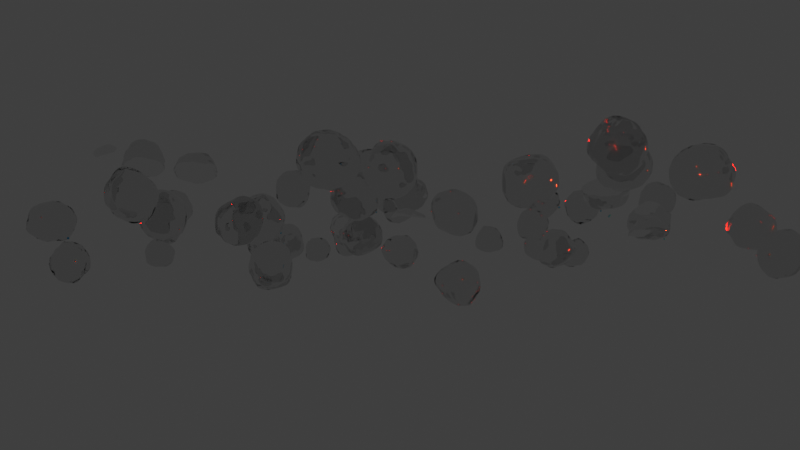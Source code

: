 # Source: 23-05-2026-prbn-sol.blend  (saved by Blender 5.1.29; exported with 4.5.12 LTS)
import bpy
from mathutils import Matrix  # noqa: F401  (used for matrix-valued properties, if any)

bpy.ops.wm.read_factory_settings(use_empty=True)
scene = bpy.context.scene
scene.name = 'Scene'

# ---- collections
col_collection = bpy.data.collections.new('Collection'); scene.collection.children.link(col_collection)

# ---- materials (node trees are filled in below, after node groups)
mat_bub = bpy.data.materials.new('bub')
mat_bub.surface_render_method = 'BLENDED'
mat_bub.blend_method = 'BLEND'
mat_water = bpy.data.materials.new('water')

# ---- node groups
ng_buble_floting_up = bpy.data.node_groups.new('buble floting up', 'GeometryNodeTree')
_s = ng_buble_floting_up.interface.new_socket(name='Geometry', in_out='OUTPUT', socket_type='NodeSocketGeometry')
_s = ng_buble_floting_up.interface.new_socket(name='Geometry', in_out='INPUT', socket_type='NodeSocketGeometry')
_s.description = 'Points to modify the positions of'
_N = ng_buble_floting_up.nodes; _L = ng_buble_floting_up.links
n0 = _N.new('GeometryNodeSetPosition'); n0.name = 'Set Position.003'; n0.location = (259, 287)
n1 = _N.new('ShaderNodeCombineXYZ'); n1.name = 'Combine XYZ.001'; n1.location = (70, 106)
n2 = _N.new('GeometryNodeInputSceneTime'); n2.name = 'Scene Time.003'; n2.location = (-470, -129)
n3 = _N.new('ShaderNodeMath'); n3.name = 'Math.009'; n3.location = (-110, -113)
n3.operation = 'MULTIPLY'
n4 = _N.new('GeometryNodeInputNamedAttribute'); n4.name = 'Named Attribute.005'; n4.location = (-432, -268)
n4.inputs[0].default_value = 'rand_start'
n5 = _N.new('NodeGroupOutput'); n5.name = 'Group Output'; n5.location = (449, 9)
n6 = _N.new('NodeGroupInput'); n6.name = 'Group Input'; n6.location = (-632, 9)
n7 = _N.new('ShaderNodeMath'); n7.name = 'Math.010'; n7.location = (-290, -97)
n7.operation = 'MULTIPLY'
n7.inputs[1].default_value = 2.0
_L.new(n1.outputs[0], n0.inputs[3])
_L.new(n3.outputs[0], n1.inputs[2])
_L.new(n4.outputs[0], n3.inputs[1])
_L.new(n6.outputs[0], n0.inputs[0])
_L.new(n0.outputs[0], n5.inputs[0])
_L.new(n7.outputs[0], n3.inputs[0])
_L.new(n2.outputs[0], n7.inputs[0])
n5.is_active_output = True
ng_splat_instane = bpy.data.node_groups.new('splat+instane', 'GeometryNodeTree')
_s = ng_splat_instane.interface.new_socket(name='Geometry', in_out='OUTPUT', socket_type='NodeSocketGeometry')
_s = ng_splat_instane.interface.new_socket(name='Geometry', in_out='INPUT', socket_type='NodeSocketGeometry')
ng_splat_instane.is_modifier = True
_N = ng_splat_instane.nodes; _L = ng_splat_instane.links
n0 = _N.new('NodeGroupInput'); n0.name = 'Group Input'; n0.location = (-2877, 95)
n1 = _N.new('NodeGroupOutput'); n1.name = 'Group Output'; n1.location = (5967, 53)
n2 = _N.new('GeometryNodeMeshUVSphere'); n2.name = 'UV Sphere'; n2.location = (-1366, -51)
n2.inputs[0].default_value = 64
n2.inputs[1].default_value = 64
n2.inputs[2].default_value = 0.16
n3 = _N.new('GeometryNodeDeleteGeometry'); n3.name = 'Delete Geometry'; n3.location = (298, -36)
n4 = _N.new('FunctionNodeCompare'); n4.name = 'Compare'; n4.location = (30, -121)
n4.operation = 'LESS_THAN'
n4.inputs[1].default_value = 0.09
n5 = _N.new('ShaderNodeMath'); n5.name = 'Math'; n5.location = (462, -36)
n5.operation = 'SUBTRACT'
n6 = _N.new('GeometryNodeSetPosition'); n6.name = 'Set Position'; n6.location = (30, -36)
n7 = _N.new('GeometryNodeInputPosition'); n7.name = 'Position.001'; n7.location = (807, 127)
n8 = _N.new('GeometryNodeBlurAttribute'); n8.name = 'Blur Attribute'; n8.location = (1067, 303)
n8.data_type = 'FLOAT_VECTOR'
n9 = _N.new('GeometryNodeInputNormal'); n9.name = 'Normal'; n9.location = (429, -232)
n10 = _N.new('ShaderNodeVectorMath'); n10.name = 'Vector Math'; n10.location = (613, -216)
n10.operation = 'SCALE'
n11 = _N.new('NodeReroute'); n11.name = 'Reroute'; n11.location = (244, 501)
n11.width = 10
n11.socket_idname = 'NodeSocketFloat'
n12 = _N.new('ShaderNodeMath'); n12.name = 'Math.001'; n12.location = (304, -36)
n12.operation = 'SUBTRACT'
n12.use_clamp = True
n13 = _N.new('ShaderNodeMath'); n13.name = 'Math.002'; n13.location = (224, -59)
n13.operation = 'SINE'
n14 = _N.new('ShaderNodeMath'); n14.name = 'Math.003'; n14.location = (30, -63)
n14.operation = 'MULTIPLY'
n14.inputs[1].default_value = 65.23
n15 = _N.new('FunctionNodeCompare'); n15.name = 'Compare.001'; n15.location = (628, 1083)
n15.operation = 'LESS_THAN'
n15.inputs[1].default_value = 0.22
n16 = _N.new('ShaderNodeMath'); n16.name = 'Math.004'; n16.location = (392, -36)
n16.operation = 'MULTIPLY'
n16.inputs[1].default_value = 0.005
n17 = _N.new('GeometryNodeInputSceneTime'); n17.name = 'Scene Time'; n17.location = (30, -225)
n18 = _N.new('GeometryNodeSetPosition'); n18.name = 'Set Position.001'; n18.location = (30, -36)
n19 = _N.new('ShaderNodeTexNoise'); n19.name = 'Noise Texture'; n19.location = (871, -62)
n19.width = 145
n19.normalize = False
n19.inputs[2].default_value = 3.0
n19.inputs[3].default_value = 2.42
n20 = _N.new('ShaderNodeVectorMath'); n20.name = 'Vector Math.001'; n20.location = (1066, -36)
n20.operation = 'SCALE'
n20.inputs[3].default_value = 0.04
n21 = _N.new('ShaderNodeVectorMath'); n21.name = 'Vector Math.002'; n21.location = (664, -164)
n22 = _N.new('ShaderNodeCombineXYZ'); n22.name = 'Combine XYZ'; n22.location = (390, -268)
n23 = _N.new('GeometryNodeInputSceneTime'); n23.name = 'Scene Time.001'; n23.location = (30, -356)
n24 = _N.new('ShaderNodeMath'); n24.name = 'Math.005'; n24.location = (210, -337)
n24.operation = 'DIVIDE'
n24.inputs[1].default_value = 100.0
n25 = _N.new('GeometryNodeSimulationInput'); n25.name = 'Simulation Input'; n25.location = (257, -56)
n26 = _N.new('GeometryNodeSimulationOutput'); n26.name = 'Simulation Output'; n26.location = (2531, -125)
n26.state_items.clear()
_it = n26.state_items.new('GEOMETRY', 'Mesh')
n27 = _N.new('GeometryNodeDistributePointsOnFaces'); n27.name = 'Distribute Points on Faces'; n27.location = (246, -304)
n27.inputs[4].default_value = 3.0
n28 = _N.new('GeometryNodeJoinGeometry'); n28.name = 'Join Geometry'; n28.location = (1326, -140)
n29 = _N.new('GeometryNodeSetPosition'); n29.name = 'Set Position.002'; n29.location = (2351, -129)
n30 = _N.new('GeometryNodeJoinGeometry'); n30.name = 'Join Geometry.001'; n30.location = (4969, 215)
n31 = _N.new('GeometryNodeStoreNamedAttribute'); n31.name = 'Store Named Attribute'; n31.location = (699, -215)
n31.data_type = 'FLOAT_VECTOR'
n31.inputs[2].default_value = 'nor'
n32 = _N.new('GeometryNodeInputNamedAttribute'); n32.name = 'Named Attribute'; n32.location = (1795, -420)
n32.data_type = 'FLOAT_VECTOR'
n32.inputs[0].default_value = 'nor'
n33 = _N.new('GeometryNodeStoreNamedAttribute'); n33.name = 'Store Named Attribute.001'; n33.location = (859, -217)
n33.inputs[2].default_value = 'lifetime'
n34 = _N.new('ShaderNodeVectorMath'); n34.name = 'Vector Math.003'; n34.location = (2334, -368)
n34.operation = 'SCALE'
n34.inputs[3].default_value = 0.1
n35 = _N.new('ShaderNodeVectorMath'); n35.name = 'Vector Math.004'; n35.location = (1967, -377)
n35.inputs[1].default_value = (0.0, 0.0, -0.49)
n36 = _N.new('GeometryNodeInputSceneTime'); n36.name = 'Scene Time.002'; n36.location = (30, -526)
n37 = _N.new('FunctionNodeRandomValue'); n37.name = 'Random Value'; n37.location = (681, -402)
n37.inputs[2].default_value = 1.0
n37.inputs[3].default_value = 1.2
n38 = _N.new('GeometryNodeStoreNamedAttribute'); n38.name = 'Store Named Attribute.002'; n38.location = (1867, -65)
n38.inputs[2].default_value = 'life'
n39 = _N.new('GeometryNodeStoreNamedAttribute'); n39.name = 'Store Named Attribute.003'; n39.location = (1041, -207)
n39.inputs[2].default_value = 'life'
n40 = _N.new('GeometryNodeInputNamedAttribute'); n40.name = 'Named Attribute.001'; n40.location = (1279, -354)
n40.inputs[0].default_value = 'life'
n41 = _N.new('ShaderNodeMath'); n41.name = 'Math.006'; n41.location = (1487, -204)
n41.inputs[1].default_value = 0.1
n42 = _N.new('GeometryNodeDeleteGeometry'); n42.name = 'Delete Geometry.001'; n42.location = (2145, -89)
n43 = _N.new('FunctionNodeCompare'); n43.name = 'Compare.002'; n43.location = (1646, -281)
n44 = _N.new('GeometryNodeInputNamedAttribute'); n44.name = 'Named Attribute.002'; n44.location = (1448, -403)
n44.inputs[0].default_value = 'lifetime'
n45 = _N.new('ShaderNodeVectorMath'); n45.name = 'Vector Math.005'; n45.location = (2143, -388)
n45.operation = 'MULTIPLY'
n46 = _N.new('ShaderNodeTexNoise'); n46.name = 'Noise Texture.001'; n46.location = (1984, -672)
n46.width = 145
n46.inputs[2].default_value = 5.8
n47 = _N.new('GeometryNodeSetShadeSmooth'); n47.name = 'Set Shade Smooth'; n47.location = (4513, -13)
n48 = _N.new('NodeReroute'); n48.name = 'Reroute.001'; n48.location = (318, 284)
n48.width = 10
n48.socket_idname = 'NodeSocketGeometry'
n49 = _N.new('GeometryNodeInstanceOnPoints'); n49.name = 'Instance on Points'; n49.location = (-1111, 136)
n50 = _N.new('GeometryNodeDistributePointsOnFaces'); n50.name = 'Distribute Points on Faces.001'; n50.location = (-2409, 174)
n50.inputs[4].default_value = 3.0
n51 = _N.new('FunctionNodeRandomValue'); n51.name = 'Random Value.001'; n51.location = (-1336, -233)
n51.inputs[0].default_value = (1.0, 1.0, 1.0)
n51.inputs[2].default_value = 1.0
n51.inputs[3].default_value = 1.5
n52 = _N.new('GeometryNodeRealizeInstances'); n52.name = 'Realize Instances'; n52.location = (-385, 250)
n53 = _N.new('GeometryNodeStoreNamedAttribute'); n53.name = 'Store Named Attribute.004'; n53.location = (-689, 176)
n53.domain = 'INSTANCE'
n53.inputs[2].default_value = 'rand_start'
n54 = _N.new('FunctionNodeRandomValue'); n54.name = 'Random Value.002'; n54.location = (-927, -2)
n54.inputs[2].default_value = 0.5
n55 = _N.new('GeometryNodeInputNamedAttribute'); n55.name = 'Named Attribute.003'; n55.location = (30, -197)
n55.inputs[0].default_value = 'rand_start'
n56 = _N.new('ShaderNodeMath'); n56.name = 'Math.007'; n56.location = (229, -123)
n56.operation = 'SUBTRACT'
n56.inputs[1].default_value = 1.72
n57 = _N.new('GeometryNodeBake'); n57.name = 'Bake'; n57.location = (5250, 214)
n58 = _N.new('GeometryNodeSetPointRadius'); n58.name = 'Set Point Radius'; n58.location = (465, -287)
n58.inputs[2].default_value = 0.01
n59 = _N.new('NodeReroute'); n59.name = 'Reroute.002'; n59.location = (995, 93)
n59.width = 10
n59.socket_idname = 'NodeSocketVector'
n60 = _N.new('ShaderNodeVectorRotate'); n60.name = 'Vector Rotate'; n60.location = (478, -61)
n60.rotation_type = 'X_AXIS'
n61 = _N.new('GeometryNodeInputNamedAttribute'); n61.name = 'Named Attribute.004'; n61.location = (30, -211)
n61.inputs[0].default_value = 'rand_start'
n62 = _N.new('ShaderNodeMath'); n62.name = 'Math.008'; n62.location = (245, -177)
n62.operation = 'MULTIPLY'
n62.inputs[1].default_value = 360.0
n63 = _N.new('ShaderNodeSeparateXYZ'); n63.name = 'Separate XYZ.001'; n63.location = (649, -36)
n64 = _N.new('GeometryNodeInputPosition'); n64.name = 'Position.002'; n64.location = (183, -73)
n65 = _N.new('NodeReroute'); n65.name = 'Reroute.003'; n65.location = (289, -67)
n65.width = 10
n65.socket_idname = 'NodeSocketFloat'
n66 = _N.new('NodeFrame'); n66.name = 'Frame'; n66.location = (-1991, 830)
n66.label = 'rotate_gradiunt, for random poping start'
n66.width = 819
n67 = _N.new('GeometryNodeCaptureAttribute'); n67.name = 'Capture Attribute'; n67.location = (229, -36)
n67.capture_items.clear()
n68 = _N.new('GeometryNodeInputPosition'); n68.name = 'Position'; n68.location = (30, -110)
n69 = _N.new('NodeReroute'); n69.name = 'Reroute.004'; n69.location = (1117, 652)
n69.width = 10
n69.socket_idname = 'NodeSocketBool'
n70 = _N.new('NodeFrame'); n70.name = 'Frame.001'; n70.location = (210, 769)
n70.label = 'sin-distort'
n70.width = 783
n71 = _N.new('NodeFrame'); n71.name = 'Frame.002'; n71.location = (1862, 1521)
n71.label = 'point simulation'
n71.width = 2701
n72 = _N.new('NodeReroute'); n72.name = 'Reroute.005'; n72.location = (1948, 313)
n72.width = 10
n72.socket_idname = 'NodeSocketGeometry'
n73 = _N.new('NodeReroute'); n73.name = 'Reroute.006'; n73.location = (2080, -90)
n73.width = 10
n73.socket_idname = 'NodeSocketGeometry'
n74 = _N.new('NodeReroute'); n74.name = 'Reroute.007'; n74.location = (4881, -23)
n74.width = 10
n74.socket_idname = 'NodeSocketGeometry'
n75 = _N.new('NodeReroute'); n75.name = 'Reroute.008'; n75.location = (4885, 151)
n75.width = 10
n75.socket_idname = 'NodeSocketGeometry'
n76 = _N.new('NodeReroute'); n76.name = 'Reroute.009'; n76.location = (1828, 993)
n76.width = 10
n76.socket_idname = 'NodeSocketBool'
n77 = _N.new('GeometryNodeGroup'); n77.name = 'Group'; n77.location = (30, -56)
n77.node_tree = ng_buble_floting_up
n78 = _N.new('NodeFrame'); n78.name = 'Frame.003'; n78.location = (1489, 393)
n78.label = 'buble floting up'
n78.width = 200
n79 = _N.new('NodeReroute'); n79.name = 'Reroute.010'; n79.location = (1180, 247)
n79.width = 10
n79.socket_idname = 'NodeSocketVector'
n80 = _N.new('NodeFrame'); n80.name = 'Frame.004'; n80.location = (1753, 372)
n80.label = 'random noise to add bumps'
n80.width = 200
n81 = _N.new('NodeFrame'); n81.name = 'Frame.005'; n81.location = (1248, 442)
n81.label = 'sin-distort'
n81.width = 200
n82 = _N.new('NodeFrame'); n82.name = 'Frame.006'; n82.location = (386, 387)
n82.label = 'delete gemoatry'
n82.width = 468
n83 = _N.new('GeometryNodeSetMaterial'); n83.name = 'Set Material'; n83.location = (4694, -26)
n83.inputs[2].default_value = mat_bub
n84 = _N.new('GeometryNodeSetMaterial'); n84.name = 'Set Material.001'; n84.location = (4789, 436)
n84.inputs[2].default_value = mat_water
n85 = _N.new('NodeFrame'); n85.name = 'Frame.007'; n85.location = (517, 46)
n85.label = 'random noise to add bumps'
n85.width = 1236
n86 = _N.new('NodeFrame'); n86.name = 'Frame.008'; n86.location = (-1124, 600)
n86.label = 'randomize_start'
n86.width = 632
n87 = _N.new('NodeReroute'); n87.name = 'Reroute.011'; n87.location = (133, 600)
n87.width = 10
n87.socket_idname = 'NodeSocketFloat'
n88 = _N.new('NodeFrame'); n88.name = 'Frame.009'; n88.location = (-437, 724)
n88.label = 'animate'
n88.width = 474
n89 = _N.new('NodeReroute'); n89.name = 'Reroute.012'; n89.location = (430, -119)
n89.width = 10
n89.socket_idname = 'NodeSocketVector'
n90 = _N.new('NodeReroute'); n90.name = 'Reroute.013'; n90.location = (432, -169)
n90.width = 10
n90.socket_idname = 'NodeSocketVector'
n91 = _N.new('NodeFrame'); n91.name = 'Frame.010'; n91.location = (-2073, 228)
n91.label = 'rotate_vector'
n91.width = 465
n25.pair_with_output(n26)
n3.parent = n82
n4.parent = n82
n5.parent = n86
n6.parent = n81
n9.parent = n70
n10.parent = n70
n12.parent = n88
n13.parent = n70
n14.parent = n70
n16.parent = n70
n17.parent = n88
n18.parent = n80
n19.parent = n85
n20.parent = n85
n21.parent = n85
n22.parent = n85
n23.parent = n85
n24.parent = n85
n25.parent = n71
n26.parent = n71
n27.parent = n71
n28.parent = n71
n29.parent = n71
n31.parent = n71
n32.parent = n71
n33.parent = n71
n34.parent = n71
n35.parent = n71
n36.parent = n71
n37.parent = n71
n38.parent = n71
n39.parent = n71
n40.parent = n71
n41.parent = n71
n42.parent = n71
n43.parent = n71
n44.parent = n71
n45.parent = n71
n46.parent = n71
n55.parent = n86
n56.parent = n86
n58.parent = n71
n60.parent = n66
n61.parent = n66
n62.parent = n66
n63.parent = n66
n64.parent = n66
n65.parent = n86
n67.parent = n91
n68.parent = n91
n77.parent = n78
n89.parent = n91
n90.parent = n66
_L.new(n48.outputs[0], n3.inputs[0])
_L.new(n4.outputs[0], n3.inputs[1])
_L.new(n65.outputs[0], n5.inputs[0])
_L.new(n11.outputs[0], n4.inputs[0])
_L.new(n3.outputs[0], n6.inputs[0])
_L.new(n79.outputs[0], n6.inputs[2])
_L.new(n59.outputs[0], n8.inputs[0])
_L.new(n10.outputs[0], n6.inputs[3])
_L.new(n9.outputs[0], n10.inputs[0])
_L.new(n5.outputs[0], n12.inputs[0])
_L.new(n87.outputs[0], n11.inputs[0])
_L.new(n14.outputs[0], n13.inputs[0])
_L.new(n16.outputs[0], n10.inputs[3])
_L.new(n87.outputs[0], n14.inputs[0])
_L.new(n11.outputs[0], n15.inputs[0])
_L.new(n69.outputs[0], n6.inputs[1])
_L.new(n13.outputs[0], n16.inputs[0])
_L.new(n17.outputs[0], n12.inputs[1])
_L.new(n79.outputs[0], n18.inputs[2])
_L.new(n20.outputs[0], n18.inputs[3])
_L.new(n19.outputs[1], n20.inputs[0])
_L.new(n59.outputs[0], n21.inputs[0])
_L.new(n21.outputs[0], n19.inputs[0])
_L.new(n22.outputs[0], n21.inputs[1])
_L.new(n24.outputs[0], n22.inputs[2])
_L.new(n23.outputs[1], n24.inputs[0])
_L.new(n29.outputs[0], n26.inputs[1])
_L.new(n57.outputs[0], n1.inputs[0])
_L.new(n72.outputs[0], n27.inputs[0])
_L.new(n25.outputs[1], n28.inputs[0])
_L.new(n39.outputs[0], n28.inputs[0])
_L.new(n42.outputs[0], n29.inputs[0])
_L.new(n84.outputs[0], n30.inputs[0])
_L.new(n75.outputs[0], n30.inputs[0])
_L.new(n76.outputs[0], n27.inputs[1])
_L.new(n58.outputs[0], n31.inputs[0])
_L.new(n27.outputs[1], n31.inputs[3])
_L.new(n34.outputs[0], n29.inputs[3])
_L.new(n31.outputs[0], n33.inputs[0])
_L.new(n45.outputs[0], n34.inputs[0])
_L.new(n36.outputs[1], n27.inputs[6])
_L.new(n32.outputs[0], n35.inputs[0])
_L.new(n37.outputs[1], n33.inputs[3])
_L.new(n28.outputs[0], n38.inputs[0])
_L.new(n33.outputs[0], n39.inputs[0])
_L.new(n40.outputs[0], n41.inputs[0])
_L.new(n41.outputs[0], n38.inputs[3])
_L.new(n38.outputs[0], n42.inputs[0])
_L.new(n40.outputs[0], n43.inputs[0])
_L.new(n44.outputs[0], n43.inputs[1])
_L.new(n43.outputs[0], n42.inputs[1])
_L.new(n35.outputs[0], n45.inputs[0])
_L.new(n46.outputs[1], n45.inputs[1])
_L.new(n73.outputs[0], n47.inputs[0])
_L.new(n67.outputs[0], n49.inputs[0])
_L.new(n2.outputs[0], n49.inputs[2])
_L.new(n52.outputs[0], n48.inputs[0])
_L.new(n0.outputs[0], n50.inputs[0])
_L.new(n51.outputs[1], n49.inputs[6])
_L.new(n53.outputs[0], n52.inputs[0])
_L.new(n49.outputs[0], n53.inputs[0])
_L.new(n54.outputs[1], n53.inputs[3])
_L.new(n56.outputs[0], n5.inputs[1])
_L.new(n55.outputs[0], n56.inputs[0])
_L.new(n30.outputs[0], n57.inputs[0])
_L.new(n27.outputs[0], n58.inputs[0])
_L.new(n7.outputs[0], n59.inputs[0])
_L.new(n61.outputs[0], n62.inputs[0])
_L.new(n60.outputs[0], n63.inputs[0])
_L.new(n64.outputs[0], n60.inputs[0])
_L.new(n62.outputs[0], n60.inputs[3])
_L.new(n63.outputs[2], n65.inputs[0])
_L.new(n50.outputs[0], n67.inputs[0])
_L.new(n68.outputs[0], n67.inputs[1])
_L.new(n90.outputs[0], n60.inputs[1])
_L.new(n15.outputs[0], n69.inputs[0])
_L.new(n18.outputs[0], n72.inputs[0])
_L.new(n72.outputs[0], n73.inputs[0])
_L.new(n83.outputs[0], n74.inputs[0])
_L.new(n74.outputs[0], n75.inputs[0])
_L.new(n69.outputs[0], n76.inputs[0])
_L.new(n6.outputs[0], n77.inputs[0])
_L.new(n77.outputs[0], n18.inputs[0])
_L.new(n8.outputs[0], n79.inputs[0])
_L.new(n47.outputs[0], n83.inputs[0])
_L.new(n26.outputs[0], n84.inputs[0])
_L.new(n12.outputs[0], n87.inputs[0])
_L.new(n67.outputs[1], n89.inputs[0])
_L.new(n89.outputs[0], n90.inputs[0])
n1.is_active_output = True

# ---- material node trees
mat_bub.use_nodes = True; mat_bub.node_tree.nodes.clear()
_N = mat_bub.node_tree.nodes; _L = mat_bub.node_tree.links
n0 = _N.new('ShaderNodeBsdfPrincipled'); n0.name = 'Principled BSDF'; n0.location = (-200, 100)
n0.inputs[2].default_value = 0.0
n0.inputs[3].default_value = 1.08
n0.inputs[18].default_value = 1.0
n0.inputs[29].default_value = 200.0
n0.inputs[30].default_value = 1.08
n1 = _N.new('ShaderNodeOutputMaterial'); n1.name = 'Material Output'; n1.location = (200, 100)
_L.new(n0.outputs[0], n1.inputs[0])
n1.is_active_output = True
mat_water.use_nodes = True; mat_water.node_tree.nodes.clear()
_N = mat_water.node_tree.nodes; _L = mat_water.node_tree.links
n0 = _N.new('ShaderNodeBsdfPrincipled'); n0.name = 'Principled BSDF'; n0.location = (-200, 100)
n0.inputs[0].default_value = (0.002698, 0.4108, 0.8, 1.0)
n0.inputs[2].default_value = 0.0
n1 = _N.new('ShaderNodeOutputMaterial'); n1.name = 'Material Output'; n1.location = (200, 100)
_L.new(n0.outputs[0], n1.inputs[0])
n1.is_active_output = True

# ---- world
world_world = bpy.data.worlds.new('World'); scene.world = world_world
world_world.use_nodes = True; world_world.node_tree.nodes.clear()
_N = world_world.node_tree.nodes; _L = world_world.node_tree.links
n0 = _N.new('ShaderNodeBackground'); n0.name = 'Background'; n0.location = (-200, 100)
n0.inputs[0].default_value = (0.05, 0.05, 0.05, 1.0)
n1 = _N.new('ShaderNodeOutputWorld'); n1.name = 'World Output'; n1.location = (200, 100)
_L.new(n0.outputs[0], n1.inputs[0])
n1.is_active_output = True

# ---- cameras
cam_camera = bpy.data.cameras.new('Camera')
cam_camera.clip_end = 100.0
cam_camera.ortho_scale = 7.314

# ---- lights
light_light = bpy.data.lights.new('Light', 'AREA')
light_light.color = (1.0, 0.007497, 0.0007538)
light_light.energy = 1000.0
light_light.shadow_soft_size = 0.1
light_light.shape = 'RECTANGLE'
light_light.size = 0.1
light_light.size_y = 0.1
light_light_001 = bpy.data.lights.new('Light.001', 'AREA')
light_light_001.color = (1.0, 0.007497, 0.0007538)
light_light_001.energy = 1000.0
light_light_001.shadow_soft_size = 0.1
light_light_001.shape = 'RECTANGLE'
light_light_001.size = 0.1
light_light_001.size_y = 0.1

# ---- meshes
me_cube_001 = bpy.data.meshes.new('Cube.001')
me_cube_001.from_pydata([(3.044, 3.044, 0.0), (-3.044, 3.044, 0.0), (3.044, -3.044, 0.0), (-3.044, -3.044, 0.0)], [], [(3, 2, 0, 1)])
me_cube_001.polygons.foreach_set('use_smooth', [True] * 1)
_uv = me_cube_001.uv_layers.new(name='UVMap')
_uv.uv.foreach_set('vector', [0.0, 0.0, 1.0, 0.0, 1.0, 1.0, 0.0, 1.0])
me_cube_001.materials.append(mat_bub)
me_cube_001.materials.append(mat_water)
me_cube_001.update()

# ---- objects
ob_light = bpy.data.objects.new('Light', light_light)
ob_camera = bpy.data.objects.new('Camera', cam_camera)
ob_buble = bpy.data.objects.new('buble', me_cube_001)
ob_light_001 = bpy.data.objects.new('Light.001', light_light_001)

# ---- transforms, parenting, visibility, modifiers, constraints
ob_light.location = (4.394, -1.697, 0.01631)
ob_light.rotation_euler = (1.246, -0.1137, 1.579)
ob_light.scale = (5.257, 5.257, 5.257)
ob_light.lock_rotations_4d = False
ob_light.empty_display_type = 'ARROWS'
ob_light.color = (0.0, 0.0, 0.0, 0.0)
ob_light.lineart.crease_threshold = 0.0
ob_camera.location = (0.0, -10.95, 0.0)
ob_camera.rotation_euler = (1.571, -0.0, 0.0)
ob_camera.lock_rotations_4d = False
ob_camera.empty_display_type = 'ARROWS'
ob_camera.color = (0.0, 0.0, 0.0, 0.0)
ob_camera.display_type = 'WIRE'
ob_camera.lineart.crease_threshold = 0.0
ob_buble.location = (0.0, 0.0, -1.529)
_m = ob_buble.modifiers.new('GeometryNodes', 'NODES')
_m.node_group = ng_splat_instane
ob_light_001.location = (0.584, -4.312, -0.1523)
ob_light_001.rotation_euler = (1.097, -0.9931, -0.162)
ob_light_001.scale = (5.257, 5.257, 5.257)
ob_light_001.lock_rotations_4d = False
ob_light_001.empty_display_type = 'ARROWS'
ob_light_001.color = (0.0, 0.0, 0.0, 0.0)
ob_light_001.lineart.crease_threshold = 0.0

# ---- collection membership
col_collection.objects.link(ob_light)
col_collection.objects.link(ob_camera)
col_collection.objects.link(ob_buble)
col_collection.objects.link(ob_light_001)

# ---- scene / render settings (as saved in the file)
scene.camera = ob_camera
scene.frame_start = 1; scene.frame_end = 95; scene.frame_set(27)
scene.render.engine = 'BLENDER_EEVEE_NEXT'
scene.render.film_transparent = True
scene.render.bake_bias = 0.0
scene.render.bake_samples = 0
scene.cycles.samples = 4
scene.cycles.time_limit = 0.5
scene.eevee.taa_render_samples = 16
scene.view_settings.view_transform = 'Standard'
bpy.context.view_layer.update()
